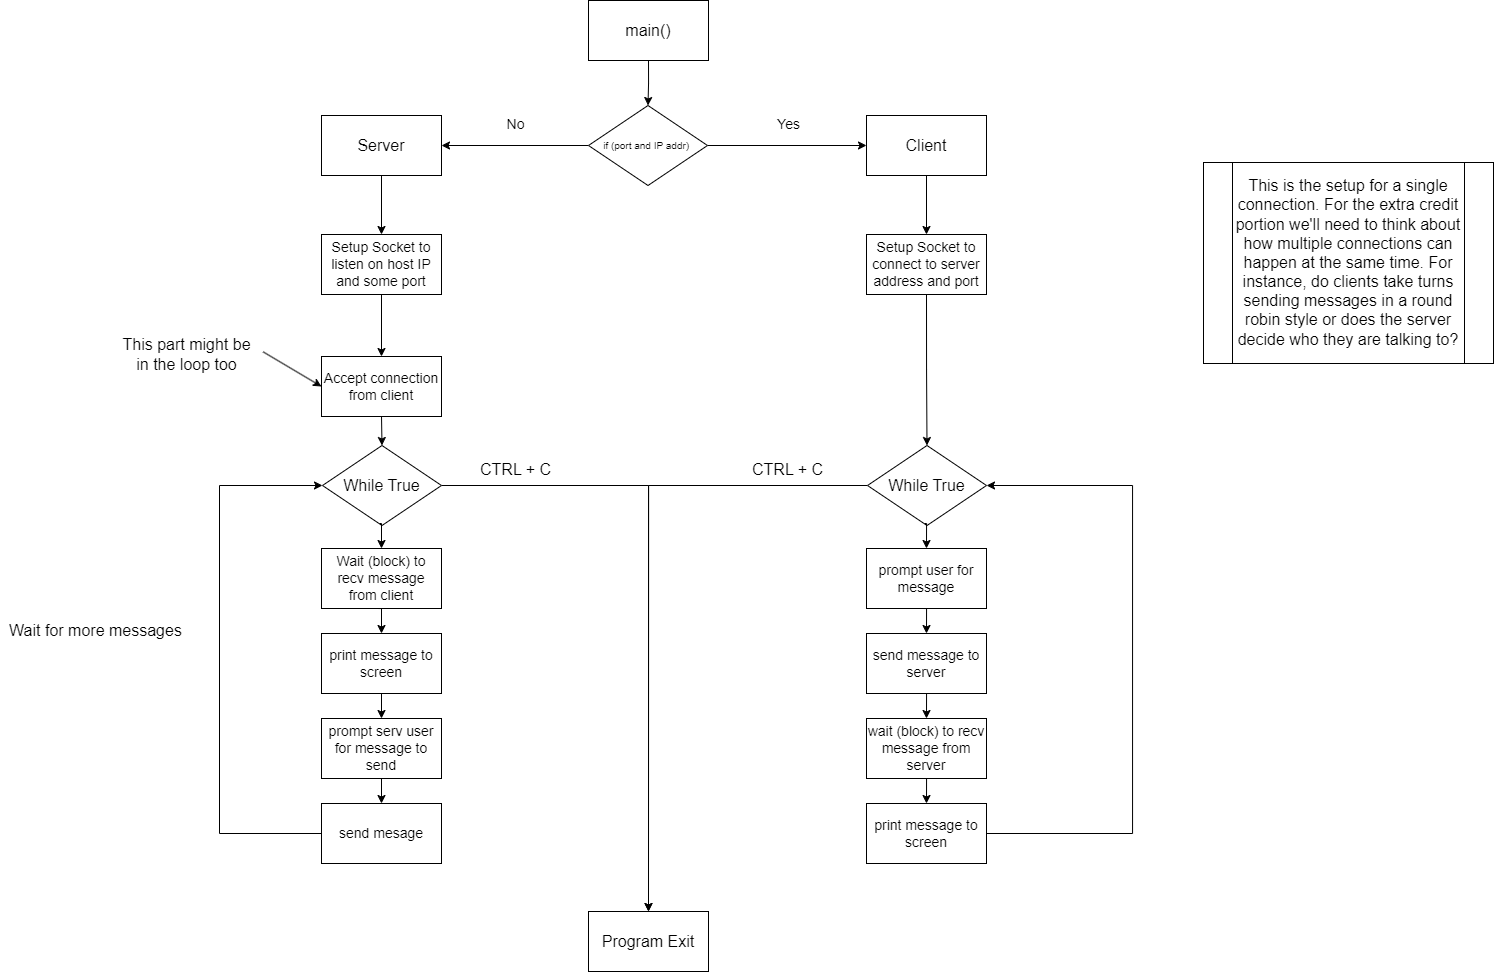

The diagram above was exported from draw.io. Its source (the exported page's mxGraphModel, read from the mxfile embedded in the PNG):
<mxGraphModel dx="2224" dy="1382" grid="0" gridSize="10" guides="1" tooltips="1" connect="1" arrows="1" fold="1" page="0" pageScale="1" pageWidth="850" pageHeight="1100" math="0" shadow="0">
  <root>
    <mxCell id="0" />
    <mxCell id="1" parent="0" />
    <mxCell id="MVA7mVJCEsJAq9IBviRu-3" style="edgeStyle=orthogonalEdgeStyle;rounded=0;orthogonalLoop=1;jettySize=auto;html=1;exitX=0.5;exitY=1;exitDx=0;exitDy=0;entryX=0.5;entryY=0;entryDx=0;entryDy=0;" edge="1" parent="1" source="MVA7mVJCEsJAq9IBviRu-1" target="MVA7mVJCEsJAq9IBviRu-2">
      <mxGeometry relative="1" as="geometry" />
    </mxCell>
    <mxCell id="MVA7mVJCEsJAq9IBviRu-1" value="&lt;font style=&quot;font-size: 16px;&quot;&gt;main()&lt;/font&gt;" style="rounded=0;whiteSpace=wrap;html=1;" vertex="1" parent="1">
      <mxGeometry x="203" y="-3" width="120" height="60" as="geometry" />
    </mxCell>
    <mxCell id="MVA7mVJCEsJAq9IBviRu-5" style="edgeStyle=orthogonalEdgeStyle;rounded=0;orthogonalLoop=1;jettySize=auto;html=1;exitX=1;exitY=0.5;exitDx=0;exitDy=0;entryX=0;entryY=0.5;entryDx=0;entryDy=0;fontSize=10;" edge="1" parent="1" source="MVA7mVJCEsJAq9IBviRu-2" target="MVA7mVJCEsJAq9IBviRu-4">
      <mxGeometry relative="1" as="geometry" />
    </mxCell>
    <mxCell id="MVA7mVJCEsJAq9IBviRu-8" style="edgeStyle=orthogonalEdgeStyle;rounded=0;orthogonalLoop=1;jettySize=auto;html=1;exitX=0;exitY=0.5;exitDx=0;exitDy=0;entryX=1;entryY=0.5;entryDx=0;entryDy=0;fontSize=10;" edge="1" parent="1" source="MVA7mVJCEsJAq9IBviRu-2" target="MVA7mVJCEsJAq9IBviRu-7">
      <mxGeometry relative="1" as="geometry" />
    </mxCell>
    <mxCell id="MVA7mVJCEsJAq9IBviRu-2" value="&lt;font style=&quot;font-size: 10px;&quot;&gt;if (port and IP addr)&amp;nbsp;&lt;/font&gt;" style="rhombus;whiteSpace=wrap;html=1;align=center;" vertex="1" parent="1">
      <mxGeometry x="203" y="102" width="119" height="80" as="geometry" />
    </mxCell>
    <mxCell id="MVA7mVJCEsJAq9IBviRu-14" style="edgeStyle=orthogonalEdgeStyle;rounded=0;orthogonalLoop=1;jettySize=auto;html=1;exitX=0.5;exitY=1;exitDx=0;exitDy=0;fontSize=14;" edge="1" parent="1" source="MVA7mVJCEsJAq9IBviRu-4" target="MVA7mVJCEsJAq9IBviRu-13">
      <mxGeometry relative="1" as="geometry" />
    </mxCell>
    <mxCell id="MVA7mVJCEsJAq9IBviRu-4" value="&lt;font style=&quot;font-size: 16px;&quot;&gt;Client&lt;/font&gt;" style="rounded=0;whiteSpace=wrap;html=1;fontSize=10;" vertex="1" parent="1">
      <mxGeometry x="481" y="112" width="120" height="60" as="geometry" />
    </mxCell>
    <mxCell id="MVA7mVJCEsJAq9IBviRu-17" style="edgeStyle=orthogonalEdgeStyle;rounded=0;orthogonalLoop=1;jettySize=auto;html=1;exitX=0.5;exitY=1;exitDx=0;exitDy=0;entryX=0.5;entryY=0;entryDx=0;entryDy=0;fontSize=14;" edge="1" parent="1" source="MVA7mVJCEsJAq9IBviRu-7" target="MVA7mVJCEsJAq9IBviRu-16">
      <mxGeometry relative="1" as="geometry" />
    </mxCell>
    <mxCell id="MVA7mVJCEsJAq9IBviRu-7" value="&lt;font style=&quot;font-size: 16px;&quot;&gt;Server&lt;/font&gt;" style="rounded=0;whiteSpace=wrap;html=1;fontSize=10;" vertex="1" parent="1">
      <mxGeometry x="-64" y="112" width="120" height="60" as="geometry" />
    </mxCell>
    <mxCell id="MVA7mVJCEsJAq9IBviRu-9" value="&lt;font style=&quot;font-size: 14px;&quot;&gt;No&lt;/font&gt;" style="text;html=1;align=center;verticalAlign=middle;resizable=0;points=[];autosize=1;strokeColor=none;fillColor=none;fontSize=10;" vertex="1" parent="1">
      <mxGeometry x="112" y="106" width="36" height="29" as="geometry" />
    </mxCell>
    <mxCell id="MVA7mVJCEsJAq9IBviRu-10" value="&lt;font style=&quot;font-size: 14px;&quot;&gt;Yes&lt;/font&gt;" style="text;html=1;align=center;verticalAlign=middle;resizable=0;points=[];autosize=1;strokeColor=none;fillColor=none;fontSize=10;" vertex="1" parent="1">
      <mxGeometry x="382" y="106" width="41" height="29" as="geometry" />
    </mxCell>
    <mxCell id="MVA7mVJCEsJAq9IBviRu-57" style="edgeStyle=orthogonalEdgeStyle;rounded=0;orthogonalLoop=1;jettySize=auto;html=1;exitX=0.5;exitY=1;exitDx=0;exitDy=0;entryX=0.5;entryY=0;entryDx=0;entryDy=0;fontSize=16;" edge="1" parent="1" source="MVA7mVJCEsJAq9IBviRu-13" target="MVA7mVJCEsJAq9IBviRu-47">
      <mxGeometry relative="1" as="geometry" />
    </mxCell>
    <mxCell id="MVA7mVJCEsJAq9IBviRu-13" value="Setup Socket to connect to server address and port" style="rounded=0;whiteSpace=wrap;html=1;fontSize=14;" vertex="1" parent="1">
      <mxGeometry x="481" y="231" width="120" height="60" as="geometry" />
    </mxCell>
    <mxCell id="MVA7mVJCEsJAq9IBviRu-40" style="edgeStyle=orthogonalEdgeStyle;rounded=0;orthogonalLoop=1;jettySize=auto;html=1;exitX=0.5;exitY=1;exitDx=0;exitDy=0;entryX=0.5;entryY=0;entryDx=0;entryDy=0;fontSize=16;" edge="1" parent="1" source="MVA7mVJCEsJAq9IBviRu-16" target="MVA7mVJCEsJAq9IBviRu-38">
      <mxGeometry relative="1" as="geometry" />
    </mxCell>
    <mxCell id="MVA7mVJCEsJAq9IBviRu-16" value="Setup Socket to listen on host IP and some port" style="rounded=0;whiteSpace=wrap;html=1;fontSize=14;" vertex="1" parent="1">
      <mxGeometry x="-64" y="231" width="120" height="60" as="geometry" />
    </mxCell>
    <mxCell id="MVA7mVJCEsJAq9IBviRu-46" style="edgeStyle=orthogonalEdgeStyle;rounded=0;orthogonalLoop=1;jettySize=auto;html=1;exitX=1;exitY=0.5;exitDx=0;exitDy=0;fontSize=16;entryX=0.5;entryY=0;entryDx=0;entryDy=0;" edge="1" parent="1" source="MVA7mVJCEsJAq9IBviRu-19" target="MVA7mVJCEsJAq9IBviRu-58">
      <mxGeometry relative="1" as="geometry">
        <mxPoint x="201.2000732421875" y="482" as="targetPoint" />
      </mxGeometry>
    </mxCell>
    <mxCell id="MVA7mVJCEsJAq9IBviRu-19" value="&lt;font style=&quot;font-size: 16px;&quot;&gt;While True&lt;/font&gt;" style="rhombus;whiteSpace=wrap;html=1;align=center;" vertex="1" parent="1">
      <mxGeometry x="-63" y="442" width="119" height="80" as="geometry" />
    </mxCell>
    <mxCell id="MVA7mVJCEsJAq9IBviRu-25" style="edgeStyle=orthogonalEdgeStyle;rounded=0;orthogonalLoop=1;jettySize=auto;html=1;exitX=0.5;exitY=1;exitDx=0;exitDy=0;entryX=0.5;entryY=0;entryDx=0;entryDy=0;fontSize=16;" edge="1" parent="1" target="MVA7mVJCEsJAq9IBviRu-24">
      <mxGeometry relative="1" as="geometry">
        <mxPoint x="-6" y="520" as="sourcePoint" />
      </mxGeometry>
    </mxCell>
    <mxCell id="MVA7mVJCEsJAq9IBviRu-24" value="Wait (block) to recv message from client" style="rounded=0;whiteSpace=wrap;html=1;fontSize=14;" vertex="1" parent="1">
      <mxGeometry x="-64" y="545" width="120" height="60" as="geometry" />
    </mxCell>
    <mxCell id="MVA7mVJCEsJAq9IBviRu-27" style="edgeStyle=orthogonalEdgeStyle;rounded=0;orthogonalLoop=1;jettySize=auto;html=1;exitX=0.5;exitY=1;exitDx=0;exitDy=0;entryX=0.5;entryY=0;entryDx=0;entryDy=0;fontSize=16;" edge="1" parent="1" target="MVA7mVJCEsJAq9IBviRu-28">
      <mxGeometry relative="1" as="geometry">
        <mxPoint x="-8" y="605" as="sourcePoint" />
      </mxGeometry>
    </mxCell>
    <mxCell id="MVA7mVJCEsJAq9IBviRu-28" value="print message to screen" style="rounded=0;whiteSpace=wrap;html=1;fontSize=14;" vertex="1" parent="1">
      <mxGeometry x="-64" y="630" width="120" height="60" as="geometry" />
    </mxCell>
    <mxCell id="MVA7mVJCEsJAq9IBviRu-33" style="edgeStyle=orthogonalEdgeStyle;rounded=0;orthogonalLoop=1;jettySize=auto;html=1;exitX=0.5;exitY=1;exitDx=0;exitDy=0;entryX=0.5;entryY=0;entryDx=0;entryDy=0;fontSize=16;" edge="1" parent="1" target="MVA7mVJCEsJAq9IBviRu-34">
      <mxGeometry relative="1" as="geometry">
        <mxPoint x="-6" y="690" as="sourcePoint" />
      </mxGeometry>
    </mxCell>
    <mxCell id="MVA7mVJCEsJAq9IBviRu-34" value="prompt serv user for message to send" style="rounded=0;whiteSpace=wrap;html=1;fontSize=14;" vertex="1" parent="1">
      <mxGeometry x="-64" y="715" width="120" height="60" as="geometry" />
    </mxCell>
    <mxCell id="MVA7mVJCEsJAq9IBviRu-35" style="edgeStyle=orthogonalEdgeStyle;rounded=0;orthogonalLoop=1;jettySize=auto;html=1;exitX=0.5;exitY=1;exitDx=0;exitDy=0;entryX=0.5;entryY=0;entryDx=0;entryDy=0;fontSize=16;" edge="1" parent="1" target="MVA7mVJCEsJAq9IBviRu-36">
      <mxGeometry relative="1" as="geometry">
        <mxPoint x="-6" y="775" as="sourcePoint" />
      </mxGeometry>
    </mxCell>
    <mxCell id="MVA7mVJCEsJAq9IBviRu-43" style="edgeStyle=orthogonalEdgeStyle;rounded=0;orthogonalLoop=1;jettySize=auto;html=1;exitX=0;exitY=0.5;exitDx=0;exitDy=0;fontSize=16;entryX=0;entryY=0.5;entryDx=0;entryDy=0;" edge="1" parent="1" source="MVA7mVJCEsJAq9IBviRu-36" target="MVA7mVJCEsJAq9IBviRu-19">
      <mxGeometry relative="1" as="geometry">
        <mxPoint x="-84" y="494" as="targetPoint" />
        <Array as="points">
          <mxPoint x="-166" y="830" />
          <mxPoint x="-166" y="482" />
        </Array>
      </mxGeometry>
    </mxCell>
    <mxCell id="MVA7mVJCEsJAq9IBviRu-36" value="send mesage" style="rounded=0;whiteSpace=wrap;html=1;fontSize=14;" vertex="1" parent="1">
      <mxGeometry x="-64" y="800" width="120" height="60" as="geometry" />
    </mxCell>
    <mxCell id="MVA7mVJCEsJAq9IBviRu-42" style="edgeStyle=orthogonalEdgeStyle;rounded=0;orthogonalLoop=1;jettySize=auto;html=1;exitX=0.5;exitY=1;exitDx=0;exitDy=0;entryX=0.5;entryY=0;entryDx=0;entryDy=0;fontSize=16;" edge="1" parent="1" source="MVA7mVJCEsJAq9IBviRu-38" target="MVA7mVJCEsJAq9IBviRu-19">
      <mxGeometry relative="1" as="geometry" />
    </mxCell>
    <mxCell id="MVA7mVJCEsJAq9IBviRu-38" value="Accept connection from client" style="rounded=0;whiteSpace=wrap;html=1;fontSize=14;" vertex="1" parent="1">
      <mxGeometry x="-64" y="353" width="120" height="60" as="geometry" />
    </mxCell>
    <mxCell id="MVA7mVJCEsJAq9IBviRu-45" value="Wait for more messages" style="text;html=1;align=center;verticalAlign=middle;resizable=0;points=[];autosize=1;strokeColor=none;fillColor=none;fontSize=16;" vertex="1" parent="1">
      <mxGeometry x="-385" y="612" width="191" height="31" as="geometry" />
    </mxCell>
    <mxCell id="MVA7mVJCEsJAq9IBviRu-59" style="edgeStyle=orthogonalEdgeStyle;rounded=0;orthogonalLoop=1;jettySize=auto;html=1;exitX=0;exitY=0.5;exitDx=0;exitDy=0;entryX=0.5;entryY=0;entryDx=0;entryDy=0;fontSize=16;" edge="1" parent="1" source="MVA7mVJCEsJAq9IBviRu-47" target="MVA7mVJCEsJAq9IBviRu-58">
      <mxGeometry relative="1" as="geometry" />
    </mxCell>
    <mxCell id="MVA7mVJCEsJAq9IBviRu-47" value="&lt;font style=&quot;font-size: 16px;&quot;&gt;While True&lt;/font&gt;" style="rhombus;whiteSpace=wrap;html=1;align=center;" vertex="1" parent="1">
      <mxGeometry x="482" y="442" width="119" height="80" as="geometry" />
    </mxCell>
    <mxCell id="MVA7mVJCEsJAq9IBviRu-48" style="edgeStyle=orthogonalEdgeStyle;rounded=0;orthogonalLoop=1;jettySize=auto;html=1;exitX=0.5;exitY=1;exitDx=0;exitDy=0;entryX=0.5;entryY=0;entryDx=0;entryDy=0;fontSize=16;" edge="1" parent="1" target="MVA7mVJCEsJAq9IBviRu-49">
      <mxGeometry relative="1" as="geometry">
        <mxPoint x="539" y="520" as="sourcePoint" />
      </mxGeometry>
    </mxCell>
    <mxCell id="MVA7mVJCEsJAq9IBviRu-49" value="prompt user for message" style="rounded=0;whiteSpace=wrap;html=1;fontSize=14;" vertex="1" parent="1">
      <mxGeometry x="481" y="545" width="120" height="60" as="geometry" />
    </mxCell>
    <mxCell id="MVA7mVJCEsJAq9IBviRu-50" style="edgeStyle=orthogonalEdgeStyle;rounded=0;orthogonalLoop=1;jettySize=auto;html=1;exitX=0.5;exitY=1;exitDx=0;exitDy=0;entryX=0.5;entryY=0;entryDx=0;entryDy=0;fontSize=16;" edge="1" parent="1" target="MVA7mVJCEsJAq9IBviRu-51">
      <mxGeometry relative="1" as="geometry">
        <mxPoint x="537" y="605" as="sourcePoint" />
      </mxGeometry>
    </mxCell>
    <mxCell id="MVA7mVJCEsJAq9IBviRu-51" value="send message to server" style="rounded=0;whiteSpace=wrap;html=1;fontSize=14;" vertex="1" parent="1">
      <mxGeometry x="481" y="630" width="120" height="60" as="geometry" />
    </mxCell>
    <mxCell id="MVA7mVJCEsJAq9IBviRu-52" style="edgeStyle=orthogonalEdgeStyle;rounded=0;orthogonalLoop=1;jettySize=auto;html=1;exitX=0.5;exitY=1;exitDx=0;exitDy=0;entryX=0.5;entryY=0;entryDx=0;entryDy=0;fontSize=16;" edge="1" parent="1" target="MVA7mVJCEsJAq9IBviRu-53">
      <mxGeometry relative="1" as="geometry">
        <mxPoint x="539" y="690" as="sourcePoint" />
      </mxGeometry>
    </mxCell>
    <mxCell id="MVA7mVJCEsJAq9IBviRu-53" value="wait (block) to recv message from server" style="rounded=0;whiteSpace=wrap;html=1;fontSize=14;" vertex="1" parent="1">
      <mxGeometry x="481" y="715" width="120" height="60" as="geometry" />
    </mxCell>
    <mxCell id="MVA7mVJCEsJAq9IBviRu-54" style="edgeStyle=orthogonalEdgeStyle;rounded=0;orthogonalLoop=1;jettySize=auto;html=1;exitX=0.5;exitY=1;exitDx=0;exitDy=0;entryX=0.5;entryY=0;entryDx=0;entryDy=0;fontSize=16;" edge="1" parent="1" target="MVA7mVJCEsJAq9IBviRu-56">
      <mxGeometry relative="1" as="geometry">
        <mxPoint x="539" y="775" as="sourcePoint" />
      </mxGeometry>
    </mxCell>
    <mxCell id="MVA7mVJCEsJAq9IBviRu-55" style="edgeStyle=orthogonalEdgeStyle;rounded=0;orthogonalLoop=1;jettySize=auto;html=1;exitX=0;exitY=0.5;exitDx=0;exitDy=0;fontSize=16;entryX=1;entryY=0.5;entryDx=0;entryDy=0;" edge="1" parent="1" source="MVA7mVJCEsJAq9IBviRu-56" target="MVA7mVJCEsJAq9IBviRu-47">
      <mxGeometry relative="1" as="geometry">
        <mxPoint x="620" y="480" as="targetPoint" />
        <Array as="points">
          <mxPoint x="747" y="830" />
          <mxPoint x="747" y="482" />
        </Array>
      </mxGeometry>
    </mxCell>
    <mxCell id="MVA7mVJCEsJAq9IBviRu-56" value="print message to screen" style="rounded=0;whiteSpace=wrap;html=1;fontSize=14;" vertex="1" parent="1">
      <mxGeometry x="481" y="800" width="120" height="60" as="geometry" />
    </mxCell>
    <mxCell id="MVA7mVJCEsJAq9IBviRu-58" value="Program Exit" style="rounded=0;whiteSpace=wrap;html=1;fontSize=16;" vertex="1" parent="1">
      <mxGeometry x="203" y="908" width="120" height="60" as="geometry" />
    </mxCell>
    <mxCell id="MVA7mVJCEsJAq9IBviRu-60" value="CTRL + C" style="text;html=1;align=center;verticalAlign=middle;resizable=0;points=[];autosize=1;strokeColor=none;fillColor=none;fontSize=16;" vertex="1" parent="1">
      <mxGeometry x="85.5" y="450" width="89" height="31" as="geometry" />
    </mxCell>
    <mxCell id="MVA7mVJCEsJAq9IBviRu-61" value="CTRL + C" style="text;html=1;align=center;verticalAlign=middle;resizable=0;points=[];autosize=1;strokeColor=none;fillColor=none;fontSize=16;" vertex="1" parent="1">
      <mxGeometry x="358" y="450" width="89" height="31" as="geometry" />
    </mxCell>
    <mxCell id="MVA7mVJCEsJAq9IBviRu-62" value="This is the setup for a single connection. For the extra credit portion we'll need to think about how multiple connections can happen at the same time. For instance, do clients take turns sending messages in a round robin style or does the server decide who they are talking to?" style="shape=process;whiteSpace=wrap;html=1;backgroundOutline=1;fontSize=16;" vertex="1" parent="1">
      <mxGeometry x="818" y="159" width="290" height="201" as="geometry" />
    </mxCell>
    <mxCell id="MVA7mVJCEsJAq9IBviRu-63" value="This part might be &lt;br&gt;in the loop too&lt;br&gt;" style="text;html=1;align=center;verticalAlign=middle;resizable=0;points=[];autosize=1;strokeColor=none;fillColor=none;fontSize=16;" vertex="1" parent="1">
      <mxGeometry x="-272" y="326" width="146" height="50" as="geometry" />
    </mxCell>
    <mxCell id="MVA7mVJCEsJAq9IBviRu-64" value="" style="endArrow=classic;html=1;rounded=0;fontSize=16;exitX=1.025;exitY=0.447;exitDx=0;exitDy=0;exitPerimeter=0;entryX=0;entryY=0.5;entryDx=0;entryDy=0;" edge="1" parent="1" source="MVA7mVJCEsJAq9IBviRu-63" target="MVA7mVJCEsJAq9IBviRu-38">
      <mxGeometry width="50" height="50" relative="1" as="geometry">
        <mxPoint x="305" y="448" as="sourcePoint" />
        <mxPoint x="355" y="398" as="targetPoint" />
      </mxGeometry>
    </mxCell>
  </root>
</mxGraphModel>